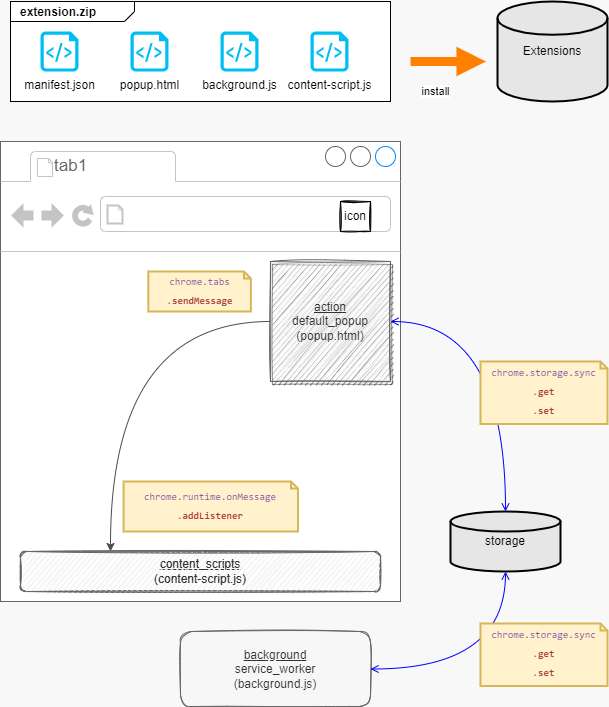

The diagram above was exported from draw.io. Its source (the exported page's mxGraphModel, read from the mxfile embedded in the PNG):
<mxGraphModel dx="867" dy="782" grid="1" gridSize="10" guides="1" tooltips="1" connect="1" arrows="1" fold="1" page="1" pageScale="1" pageWidth="827" pageHeight="1169" background="#f8f8f8" math="0" shadow="0">
  <root>
    <mxCell id="0" />
    <mxCell id="1" parent="0" />
    <mxCell id="26" value="" style="group;fillColor=#E6E6E6;" parent="1" vertex="1" connectable="0">
      <mxGeometry x="60" y="180" width="400" height="460" as="geometry" />
    </mxCell>
    <mxCell id="4" value="" style="strokeWidth=1;shadow=0;dashed=0;align=center;html=1;shape=mxgraph.mockup.containers.browserWindow;rSize=0;strokeColor=#666666;strokeColor2=#008cff;strokeColor3=#c4c4c4;mainText=,;recursiveResize=0;container=0;" parent="26" vertex="1">
      <mxGeometry width="399.99999999999994" height="460" as="geometry" />
    </mxCell>
    <mxCell id="5" value="tab1" style="strokeWidth=1;shadow=0;dashed=0;align=center;html=1;shape=mxgraph.mockup.containers.anchor;fontSize=17;fontColor=#666666;align=left;" parent="26" vertex="1">
      <mxGeometry x="52.17391304347826" y="12" width="95.65217391304347" height="26" as="geometry" />
    </mxCell>
    <mxCell id="21" value="&lt;div style=&quot;color: rgb(51 , 51 , 51) ; font-family: &amp;#34;consolas&amp;#34; , &amp;#34;courier new&amp;#34; , monospace ; line-height: 19px ; font-size: 10px&quot;&gt;&lt;span style=&quot;color: rgb(122 , 62 , 157) ; font-size: 10px&quot;&gt;chrome&lt;/span&gt;&lt;span style=&quot;color: rgb(119 , 119 , 119) ; font-size: 10px&quot;&gt;.&lt;/span&gt;&lt;span style=&quot;color: rgb(122 , 62 , 157) ; font-size: 10px&quot;&gt;runtime&lt;/span&gt;&lt;span style=&quot;color: rgb(119 , 119 , 119) ; font-size: 10px&quot;&gt;.&lt;/span&gt;&lt;span style=&quot;color: rgb(122 , 62 , 157) ; font-size: 10px&quot;&gt;onMessage&lt;/span&gt;&lt;/div&gt;&lt;div style=&quot;color: rgb(51 , 51 , 51) ; font-family: &amp;#34;consolas&amp;#34; , &amp;#34;courier new&amp;#34; , monospace ; line-height: 19px ; font-size: 10px&quot;&gt;&lt;span style=&quot;color: rgb(119 , 119 , 119) ; font-size: 10px&quot;&gt;.&lt;/span&gt;&lt;span style=&quot;color: rgb(170 , 55 , 49) ; font-weight: bold ; font-size: 10px&quot;&gt;addListener&lt;/span&gt;&lt;/div&gt;" style="shape=note;strokeWidth=2;fontSize=10;size=7;whiteSpace=wrap;html=1;fillColor=#fff2cc;strokeColor=#d6b656;rounded=1;shadow=0;glass=0;sketch=0;fillStyle=hachure;" parent="26" vertex="1">
      <mxGeometry x="123.07692307692307" y="340" width="174.35897435897434" height="50" as="geometry" />
    </mxCell>
    <mxCell id="22" value="&lt;div style=&quot;color: rgb(51 , 51 , 51) ; font-family: &amp;#34;consolas&amp;#34; , &amp;#34;courier new&amp;#34; , monospace ; line-height: 19px&quot;&gt;&lt;div style=&quot;font-family: &amp;#34;consolas&amp;#34; , &amp;#34;courier new&amp;#34; , monospace ; line-height: 19px&quot;&gt;&lt;span style=&quot;color: rgb(122 , 62 , 157)&quot;&gt;chrome&lt;/span&gt;&lt;span style=&quot;color: rgb(119 , 119 , 119)&quot;&gt;.&lt;/span&gt;&lt;span style=&quot;color: rgb(122 , 62 , 157)&quot;&gt;tabs&lt;/span&gt;&lt;/div&gt;&lt;div style=&quot;font-family: &amp;#34;consolas&amp;#34; , &amp;#34;courier new&amp;#34; , monospace ; line-height: 19px&quot;&gt;&lt;span style=&quot;color: rgb(119 , 119 , 119)&quot;&gt;.&lt;/span&gt;&lt;span style=&quot;color: rgb(170 , 55 , 49) ; font-weight: bold&quot;&gt;sendMessage&lt;/span&gt;&lt;/div&gt;&lt;/div&gt;" style="shape=note;strokeWidth=2;fontSize=10;size=7;whiteSpace=wrap;html=1;fillColor=#fff2cc;strokeColor=#d6b656;rounded=1;shadow=0;glass=0;sketch=0;fillStyle=hachure;" parent="26" vertex="1">
      <mxGeometry x="147.825641025641" y="130" width="102.56410256410255" height="40" as="geometry" />
    </mxCell>
    <mxCell id="20" style="edgeStyle=orthogonalEdgeStyle;html=1;entryX=0.25;entryY=0;entryDx=0;entryDy=0;curved=1;exitX=0;exitY=0.5;exitDx=0;exitDy=0;strokeColor=#4D4D4D;" parent="1" source="2" target="19" edge="1">
      <mxGeometry relative="1" as="geometry" />
    </mxCell>
    <mxCell id="16" value="&lt;u&gt;background&lt;/u&gt;&lt;br&gt;service_worker&lt;br&gt;(background.js)" style="whiteSpace=wrap;html=1;shadow=0;glass=0;sketch=1;rounded=1;fillColor=#f5f5f5;strokeColor=#666666;fillStyle=hachure;fontColor=#333333;" parent="1" vertex="1">
      <mxGeometry x="240" y="670" width="190" height="75" as="geometry" />
    </mxCell>
    <mxCell id="17" value="storage" style="strokeWidth=2;html=1;shape=mxgraph.flowchart.database;whiteSpace=wrap;rounded=1;shadow=0;glass=0;sketch=0;fillColor=#E6E6E6;" parent="1" vertex="1">
      <mxGeometry x="510" y="550" width="110" height="60" as="geometry" />
    </mxCell>
    <mxCell id="18" value="icon" style="whiteSpace=wrap;html=1;sketch=1;fillColor=#eeeeee;strokeColor=#36393d;fillStyle=hachure;" parent="1" vertex="1">
      <mxGeometry x="400" y="240" width="30" height="30" as="geometry" />
    </mxCell>
    <mxCell id="19" value="&lt;u&gt;content_scripts&lt;/u&gt;&lt;br&gt;(content-script.js)" style="whiteSpace=wrap;html=1;shadow=0;glass=0;sketch=1;rounded=1;fillColor=#f5f5f5;strokeColor=#666666;fillStyle=hachure;fontColor=#333333;" parent="1" vertex="1">
      <mxGeometry x="80" y="590" width="360" height="40" as="geometry" />
    </mxCell>
    <mxCell id="6" value="" style="strokeWidth=1;shadow=0;dashed=0;align=center;html=1;shape=mxgraph.mockup.containers.anchor;rSize=0;fontSize=17;fontColor=#666666;align=left;" parent="1" vertex="1">
      <mxGeometry x="130" y="240" width="250" height="26" as="geometry" />
    </mxCell>
    <mxCell id="3" value="icon" style="whiteSpace=wrap;html=1;sketch=1;" parent="1" vertex="1">
      <mxGeometry x="400" y="240" width="30" height="30" as="geometry" />
    </mxCell>
    <mxCell id="23" style="edgeStyle=orthogonalEdgeStyle;curved=1;html=1;exitX=1;exitY=0.5;exitDx=0;exitDy=0;entryX=0.5;entryY=0;entryDx=0;entryDy=0;entryPerimeter=0;fontSize=10;startArrow=open;startFill=0;endArrow=open;endFill=0;strokeColor=#0000FF;" parent="1" source="2" target="17" edge="1">
      <mxGeometry relative="1" as="geometry" />
    </mxCell>
    <mxCell id="2" value="&lt;u&gt;action&lt;/u&gt;&lt;br&gt;default_popup&lt;br&gt;(popup.html)" style="whiteSpace=wrap;html=1;shadow=1;sketch=1;fillColor=#f5f5f5;strokeColor=#666666;fillStyle=hachure;fontColor=#333333;" parent="1" vertex="1">
      <mxGeometry x="330" y="300" width="120" height="120" as="geometry" />
    </mxCell>
    <mxCell id="8" value="content_scripts&lt;br&gt;(content-script.js)" style="whiteSpace=wrap;html=1;shadow=0;glass=0;sketch=1;rounded=1;fillStyle=hachure;fillColor=#f5f5f5;fontColor=#333333;strokeColor=#666666;" parent="1" vertex="1">
      <mxGeometry x="80" y="590" width="360" height="40" as="geometry" />
    </mxCell>
    <mxCell id="24" style="edgeStyle=orthogonalEdgeStyle;curved=1;html=1;exitX=1;exitY=0.5;exitDx=0;exitDy=0;fontSize=10;startArrow=open;startFill=0;endArrow=open;endFill=0;strokeColor=#0000FF;" parent="1" source="16" target="17" edge="1">
      <mxGeometry relative="1" as="geometry">
        <mxPoint x="440" y="370" as="sourcePoint" />
        <mxPoint x="710" y="580" as="targetPoint" />
      </mxGeometry>
    </mxCell>
    <mxCell id="25" value="&lt;div style=&quot;color: rgb(51 , 51 , 51) ; font-family: &amp;#34;consolas&amp;#34; , &amp;#34;courier new&amp;#34; , monospace ; line-height: 19px&quot;&gt;&lt;div style=&quot;font-family: &amp;#34;consolas&amp;#34; , &amp;#34;courier new&amp;#34; , monospace ; line-height: 19px&quot;&gt;&lt;div style=&quot;font-family: &amp;#34;consolas&amp;#34; , &amp;#34;courier new&amp;#34; , monospace ; line-height: 19px&quot;&gt;&lt;span style=&quot;color: rgb(122 , 62 , 157)&quot;&gt;chrome&lt;/span&gt;&lt;span style=&quot;color: rgb(119 , 119 , 119)&quot;&gt;.&lt;/span&gt;&lt;span style=&quot;color: rgb(122 , 62 , 157)&quot;&gt;storage&lt;/span&gt;&lt;span style=&quot;color: rgb(119 , 119 , 119)&quot;&gt;.&lt;/span&gt;&lt;span style=&quot;color: rgb(122 , 62 , 157)&quot;&gt;sync&lt;/span&gt;&lt;/div&gt;&lt;div style=&quot;font-family: &amp;#34;consolas&amp;#34; , &amp;#34;courier new&amp;#34; , monospace ; line-height: 19px&quot;&gt;&lt;span style=&quot;color: rgb(119 , 119 , 119)&quot;&gt;.&lt;/span&gt;&lt;span style=&quot;color: rgb(170 , 55 , 49) ; font-weight: bold&quot;&gt;get&lt;/span&gt;&lt;/div&gt;&lt;div style=&quot;font-family: &amp;#34;consolas&amp;#34; , &amp;#34;courier new&amp;#34; , monospace ; line-height: 19px&quot;&gt;&lt;span style=&quot;color: rgb(119 , 119 , 119)&quot;&gt;.&lt;/span&gt;&lt;span style=&quot;color: rgb(170 , 55 , 49) ; font-weight: bold&quot;&gt;set&lt;/span&gt;&lt;br&gt;&lt;/div&gt;&lt;/div&gt;&lt;/div&gt;" style="shape=note;strokeWidth=2;fontSize=10;size=7;whiteSpace=wrap;html=1;fillColor=#fff2cc;strokeColor=#d6b656;rounded=1;shadow=0;glass=0;sketch=0;fillStyle=hachure;" parent="1" vertex="1">
      <mxGeometry x="540" y="400" width="127" height="62.5" as="geometry" />
    </mxCell>
    <mxCell id="27" value="&lt;div style=&quot;color: rgb(51 , 51 , 51) ; font-family: &amp;#34;consolas&amp;#34; , &amp;#34;courier new&amp;#34; , monospace ; line-height: 19px&quot;&gt;&lt;div style=&quot;font-family: &amp;#34;consolas&amp;#34; , &amp;#34;courier new&amp;#34; , monospace ; line-height: 19px&quot;&gt;&lt;div style=&quot;font-family: &amp;#34;consolas&amp;#34; , &amp;#34;courier new&amp;#34; , monospace ; line-height: 19px&quot;&gt;&lt;span style=&quot;color: rgb(122 , 62 , 157)&quot;&gt;chrome&lt;/span&gt;&lt;span style=&quot;color: rgb(119 , 119 , 119)&quot;&gt;.&lt;/span&gt;&lt;span style=&quot;color: rgb(122 , 62 , 157)&quot;&gt;storage&lt;/span&gt;&lt;span style=&quot;color: rgb(119 , 119 , 119)&quot;&gt;.&lt;/span&gt;&lt;span style=&quot;color: rgb(122 , 62 , 157)&quot;&gt;sync&lt;/span&gt;&lt;/div&gt;&lt;div style=&quot;font-family: &amp;#34;consolas&amp;#34; , &amp;#34;courier new&amp;#34; , monospace ; line-height: 19px&quot;&gt;&lt;span style=&quot;color: rgb(119 , 119 , 119)&quot;&gt;.&lt;/span&gt;&lt;span style=&quot;color: rgb(170 , 55 , 49) ; font-weight: bold&quot;&gt;get&lt;/span&gt;&lt;/div&gt;&lt;div style=&quot;font-family: &amp;#34;consolas&amp;#34; , &amp;#34;courier new&amp;#34; , monospace ; line-height: 19px&quot;&gt;&lt;span style=&quot;color: rgb(119 , 119 , 119)&quot;&gt;.&lt;/span&gt;&lt;span style=&quot;color: rgb(170 , 55 , 49) ; font-weight: bold&quot;&gt;set&lt;/span&gt;&lt;br&gt;&lt;/div&gt;&lt;/div&gt;&lt;/div&gt;" style="shape=note;strokeWidth=2;fontSize=10;size=7;whiteSpace=wrap;html=1;fillColor=#fff2cc;strokeColor=#d6b656;rounded=1;shadow=0;glass=0;sketch=0;fillStyle=hachure;" parent="1" vertex="1">
      <mxGeometry x="540" y="662" width="127" height="62.5" as="geometry" />
    </mxCell>
    <mxCell id="38" value="install" style="edgeStyle=none;html=1;strokeColor=#FF8000;strokeWidth=9;endArrow=block;endFill=1;" edge="1" parent="1">
      <mxGeometry x="-0.3333" y="-30" relative="1" as="geometry">
        <mxPoint x="545.5" y="100" as="targetPoint" />
        <mxPoint x="469.99999999999994" y="100" as="sourcePoint" />
        <mxPoint as="offset" />
      </mxGeometry>
    </mxCell>
    <mxCell id="28" value="&lt;p style=&quot;margin: 0px ; margin-top: 4px ; margin-left: 10px ; text-align: left&quot;&gt;&lt;b&gt;extension.zip&lt;/b&gt;&lt;/p&gt;" style="html=1;strokeWidth=1;shape=mxgraph.sysml.package;html=1;overflow=fill;whiteSpace=wrap;labelX=124;" vertex="1" parent="1">
      <mxGeometry x="70" y="40" width="380" height="100" as="geometry" />
    </mxCell>
    <mxCell id="30" value="manifest.json" style="verticalLabelPosition=bottom;html=1;verticalAlign=top;align=center;strokeColor=none;fillColor=#00BEF2;shape=mxgraph.azure.script_file;pointerEvents=1;" vertex="1" parent="1">
      <mxGeometry x="100" y="70" width="38" height="40" as="geometry" />
    </mxCell>
    <mxCell id="31" value="popup.html" style="verticalLabelPosition=bottom;html=1;verticalAlign=top;align=center;strokeColor=none;fillColor=#00BEF2;shape=mxgraph.azure.script_file;pointerEvents=1;" vertex="1" parent="1">
      <mxGeometry x="190" y="70" width="38" height="40" as="geometry" />
    </mxCell>
    <mxCell id="32" value="background.js" style="verticalLabelPosition=bottom;html=1;verticalAlign=top;align=center;strokeColor=none;fillColor=#00BEF2;shape=mxgraph.azure.script_file;pointerEvents=1;" vertex="1" parent="1">
      <mxGeometry x="280" y="70" width="38" height="40" as="geometry" />
    </mxCell>
    <mxCell id="33" value="content-script.js" style="verticalLabelPosition=bottom;html=1;verticalAlign=top;align=center;strokeColor=none;fillColor=#00BEF2;shape=mxgraph.azure.script_file;pointerEvents=1;" vertex="1" parent="1">
      <mxGeometry x="370" y="70" width="38" height="40" as="geometry" />
    </mxCell>
    <mxCell id="39" value="Extensions" style="strokeWidth=2;html=1;shape=mxgraph.flowchart.database;whiteSpace=wrap;rounded=1;shadow=0;glass=0;sketch=0;fillColor=#E6E6E6;" vertex="1" parent="1">
      <mxGeometry x="557" y="40" width="110" height="100" as="geometry" />
    </mxCell>
  </root>
</mxGraphModel>